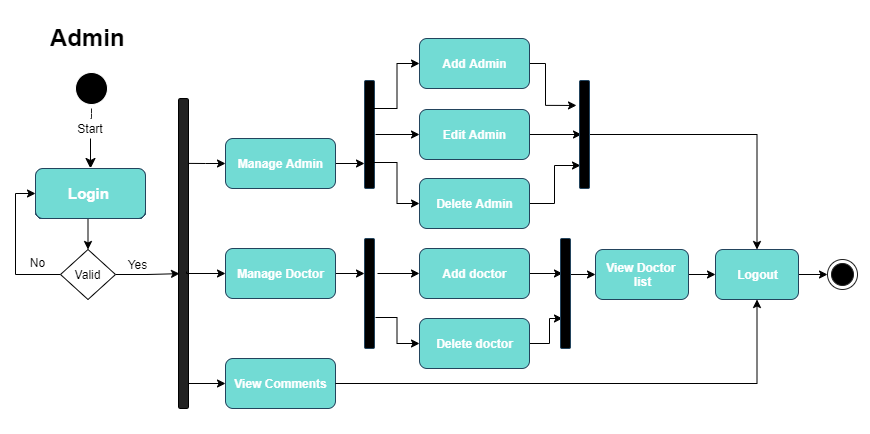

The diagram above was exported from draw.io. Its source (the exported page's mxGraphModel, read from the mxfile embedded in the PNG):
<mxGraphModel dx="1632" dy="457" grid="1" gridSize="10" guides="1" tooltips="1" connect="1" arrows="1" fold="1" page="1" pageScale="1" pageWidth="850" pageHeight="1100" math="0" shadow="0">
  <root>
    <mxCell id="0" />
    <mxCell id="1" parent="0" />
    <mxCell id="rcSr1hPc53tQskneAQbR-1" style="edgeStyle=orthogonalEdgeStyle;rounded=0;orthogonalLoop=1;jettySize=auto;html=1;exitX=0;exitY=0.5;exitDx=0;exitDy=0;entryX=0;entryY=0.823;entryDx=0;entryDy=0;entryPerimeter=0;endArrow=none;endFill=0;startArrow=classic;startFill=1;" edge="1" parent="1" source="rcSr1hPc53tQskneAQbR-3">
      <mxGeometry relative="1" as="geometry">
        <mxPoint x="-665" y="204.87" as="targetPoint" />
      </mxGeometry>
    </mxCell>
    <mxCell id="rcSr1hPc53tQskneAQbR-2" style="edgeStyle=orthogonalEdgeStyle;rounded=0;orthogonalLoop=1;jettySize=auto;html=1;exitX=1;exitY=0.5;exitDx=0;exitDy=0;startArrow=none;startFill=0;endArrow=classic;endFill=1;" edge="1" parent="1" source="rcSr1hPc53tQskneAQbR-3">
      <mxGeometry relative="1" as="geometry">
        <mxPoint x="-486" y="205" as="targetPoint" />
        <mxPoint x="-506" y="205" as="sourcePoint" />
      </mxGeometry>
    </mxCell>
    <mxCell id="rcSr1hPc53tQskneAQbR-3" value="&lt;b&gt;&lt;font color=&quot;#ffffff&quot;&gt;Manage Admin&lt;/font&gt;&lt;/b&gt;" style="html=1;strokeColor=#23445d;rounded=1;shadow=0;glass=0;sketch=0;fillColor=#72DBD4;" vertex="1" parent="1">
      <mxGeometry x="-625" y="180" width="110" height="50" as="geometry" />
    </mxCell>
    <mxCell id="rcSr1hPc53tQskneAQbR-4" value="" style="edgeStyle=orthogonalEdgeStyle;html=1;verticalAlign=bottom;endArrow=classic;endSize=8;startArrow=none;endFill=1;" edge="1" parent="1" source="rcSr1hPc53tQskneAQbR-6">
      <mxGeometry relative="1" as="geometry">
        <mxPoint x="-760" y="210" as="targetPoint" />
      </mxGeometry>
    </mxCell>
    <mxCell id="rcSr1hPc53tQskneAQbR-5" value="" style="ellipse;html=1;shape=startState;fillColor=#000000;flipV=1;strokeColor=#FFFFFF;" vertex="1" parent="1">
      <mxGeometry x="-779" y="110" width="40" height="40" as="geometry" />
    </mxCell>
    <mxCell id="rcSr1hPc53tQskneAQbR-6" value="Start" style="text;html=1;strokeColor=none;fillColor=none;align=center;verticalAlign=middle;whiteSpace=wrap;rounded=0;" vertex="1" parent="1">
      <mxGeometry x="-780" y="160" width="40" height="20" as="geometry" />
    </mxCell>
    <mxCell id="rcSr1hPc53tQskneAQbR-7" value="" style="edgeStyle=orthogonalEdgeStyle;html=1;verticalAlign=bottom;endArrow=none;endSize=8;strokeColor=#222222;" edge="1" parent="1" source="rcSr1hPc53tQskneAQbR-5" target="rcSr1hPc53tQskneAQbR-6">
      <mxGeometry relative="1" as="geometry">
        <mxPoint x="-760" y="210" as="targetPoint" />
        <mxPoint x="-760" y="150" as="sourcePoint" />
      </mxGeometry>
    </mxCell>
    <mxCell id="rcSr1hPc53tQskneAQbR-8" style="edgeStyle=orthogonalEdgeStyle;rounded=0;orthogonalLoop=1;jettySize=auto;html=1;exitX=0.5;exitY=1;exitDx=0;exitDy=0;entryX=0.5;entryY=0;entryDx=0;entryDy=0;" edge="1" parent="1" source="rcSr1hPc53tQskneAQbR-9" target="rcSr1hPc53tQskneAQbR-12">
      <mxGeometry relative="1" as="geometry" />
    </mxCell>
    <mxCell id="rcSr1hPc53tQskneAQbR-9" value="&lt;font style=&quot;font-size: 17px&quot; color=&quot;#ffffff&quot;&gt;&lt;b&gt;Login&amp;nbsp;&lt;/b&gt;&lt;/font&gt;" style="html=1;strokeColor=#23445d;fillColor=#3995D3;rounded=1;shadow=0;glass=1;sketch=0;" vertex="1" parent="1">
      <mxGeometry x="-815" y="210" width="110" height="50" as="geometry" />
    </mxCell>
    <mxCell id="rcSr1hPc53tQskneAQbR-10" style="edgeStyle=orthogonalEdgeStyle;rounded=0;orthogonalLoop=1;jettySize=auto;html=1;exitX=0;exitY=0.5;exitDx=0;exitDy=0;entryX=0;entryY=0.5;entryDx=0;entryDy=0;" edge="1" parent="1" source="rcSr1hPc53tQskneAQbR-12" target="rcSr1hPc53tQskneAQbR-9">
      <mxGeometry relative="1" as="geometry">
        <mxPoint x="-945" y="220" as="targetPoint" />
        <Array as="points">
          <mxPoint x="-835" y="316" />
          <mxPoint x="-835" y="235" />
        </Array>
      </mxGeometry>
    </mxCell>
    <mxCell id="rcSr1hPc53tQskneAQbR-11" style="edgeStyle=orthogonalEdgeStyle;rounded=0;orthogonalLoop=1;jettySize=auto;html=1;exitX=1;exitY=0.5;exitDx=0;exitDy=0;entryX=0.9;entryY=0.435;entryDx=0;entryDy=0;entryPerimeter=0;startArrow=none;startFill=0;endArrow=classic;endFill=1;" edge="1" parent="1" source="rcSr1hPc53tQskneAQbR-12" target="rcSr1hPc53tQskneAQbR-14">
      <mxGeometry relative="1" as="geometry" />
    </mxCell>
    <mxCell id="rcSr1hPc53tQskneAQbR-12" value="Valid" style="rhombus;whiteSpace=wrap;html=1;" vertex="1" parent="1">
      <mxGeometry x="-790" y="291" width="55" height="50" as="geometry" />
    </mxCell>
    <mxCell id="rcSr1hPc53tQskneAQbR-13" value="No" style="text;html=1;strokeColor=none;fillColor=none;align=center;verticalAlign=middle;whiteSpace=wrap;rounded=0;" vertex="1" parent="1">
      <mxGeometry x="-825" y="294" width="25" height="20" as="geometry" />
    </mxCell>
    <mxCell id="rcSr1hPc53tQskneAQbR-14" value="" style="html=1;points=[];perimeter=orthogonalPerimeter;direction=west;fillColor=#222222;rounded=1;" vertex="1" parent="1">
      <mxGeometry x="-672" y="140" width="10" height="310" as="geometry" />
    </mxCell>
    <mxCell id="rcSr1hPc53tQskneAQbR-15" value="Yes" style="text;html=1;strokeColor=none;fillColor=none;align=center;verticalAlign=middle;whiteSpace=wrap;rounded=0;" vertex="1" parent="1">
      <mxGeometry x="-725" y="296" width="25" height="20" as="geometry" />
    </mxCell>
    <mxCell id="rcSr1hPc53tQskneAQbR-16" style="edgeStyle=orthogonalEdgeStyle;rounded=0;orthogonalLoop=1;jettySize=auto;html=1;exitX=0.5;exitY=1;exitDx=0;exitDy=0;strokeWidth=1;" edge="1" parent="1">
      <mxGeometry relative="1" as="geometry">
        <mxPoint x="-570" y="330" as="sourcePoint" />
        <mxPoint x="-570" y="330" as="targetPoint" />
      </mxGeometry>
    </mxCell>
    <mxCell id="rcSr1hPc53tQskneAQbR-17" value="" style="html=1;points=[];perimeter=orthogonalPerimeter;rounded=1;shadow=0;glass=0;sketch=0;strokeColor=#23445d;fillColor=#000000;" vertex="1" parent="1">
      <mxGeometry x="-486" y="280" width="10" height="110" as="geometry" />
    </mxCell>
    <mxCell id="rcSr1hPc53tQskneAQbR-18" style="edgeStyle=orthogonalEdgeStyle;rounded=0;orthogonalLoop=1;jettySize=auto;html=1;exitX=0;exitY=0.5;exitDx=0;exitDy=0;startArrow=classic;startFill=1;endArrow=none;endFill=0;" edge="1" parent="1" source="rcSr1hPc53tQskneAQbR-20">
      <mxGeometry relative="1" as="geometry">
        <mxPoint x="-285" y="316" as="targetPoint" />
      </mxGeometry>
    </mxCell>
    <mxCell id="rcSr1hPc53tQskneAQbR-19" style="edgeStyle=orthogonalEdgeStyle;rounded=0;orthogonalLoop=1;jettySize=auto;html=1;entryX=0;entryY=0.5;entryDx=0;entryDy=0;startArrow=none;startFill=0;endArrow=classic;endFill=1;" edge="1" parent="1" source="rcSr1hPc53tQskneAQbR-20" target="rcSr1hPc53tQskneAQbR-55">
      <mxGeometry relative="1" as="geometry" />
    </mxCell>
    <mxCell id="rcSr1hPc53tQskneAQbR-20" value="&lt;font color=&quot;#ffffff&quot;&gt;&lt;b&gt;View Doctor &lt;br&gt;list&lt;/b&gt;&lt;/font&gt;" style="html=1;strokeColor=#23445d;rounded=1;shadow=0;glass=0;sketch=0;fillColor=#72DBD4;" vertex="1" parent="1">
      <mxGeometry x="-255" y="291" width="93" height="50" as="geometry" />
    </mxCell>
    <mxCell id="rcSr1hPc53tQskneAQbR-21" value="&lt;font style=&quot;font-size: 17px&quot; color=&quot;#ffffff&quot;&gt;&lt;b&gt;Login&amp;nbsp;&lt;/b&gt;&lt;/font&gt;" style="html=1;strokeColor=#23445d;fillColor=#3995D3;rounded=1;shadow=0;glass=1;sketch=0;" vertex="1" parent="1">
      <mxGeometry x="-815" y="210" width="110" height="50" as="geometry" />
    </mxCell>
    <mxCell id="rcSr1hPc53tQskneAQbR-22" value="&lt;font style=&quot;font-size: 17px&quot; color=&quot;#ffffff&quot;&gt;&lt;b&gt;Login&amp;nbsp;&lt;/b&gt;&lt;/font&gt;" style="html=1;strokeColor=#23445d;fillColor=#3995D3;rounded=1;shadow=0;glass=1;sketch=0;" vertex="1" parent="1">
      <mxGeometry x="-815" y="210" width="110" height="50" as="geometry" />
    </mxCell>
    <mxCell id="rcSr1hPc53tQskneAQbR-23" value="&lt;font style=&quot;font-size: 17px&quot; color=&quot;#ffffff&quot;&gt;&lt;b&gt;Login&amp;nbsp;&lt;/b&gt;&lt;/font&gt;" style="html=1;strokeColor=#23445d;fillColor=#3995D3;rounded=1;shadow=0;glass=1;sketch=0;" vertex="1" parent="1">
      <mxGeometry x="-815" y="210" width="110" height="50" as="geometry" />
    </mxCell>
    <mxCell id="rcSr1hPc53tQskneAQbR-24" value="&lt;font style=&quot;font-size: 17px&quot; color=&quot;#ffffff&quot;&gt;&lt;b&gt;Login&amp;nbsp;&lt;/b&gt;&lt;/font&gt;" style="html=1;strokeColor=#23445d;fillColor=#3995D3;rounded=1;shadow=0;glass=1;sketch=0;" vertex="1" parent="1">
      <mxGeometry x="-815" y="210" width="110" height="50" as="geometry" />
    </mxCell>
    <mxCell id="rcSr1hPc53tQskneAQbR-25" value="&lt;font style=&quot;font-size: 17px&quot; color=&quot;#ffffff&quot;&gt;&lt;b&gt;Login&amp;nbsp;&lt;/b&gt;&lt;/font&gt;" style="html=1;strokeColor=#23445d;fillColor=#3995D3;rounded=1;shadow=0;glass=1;sketch=0;" vertex="1" parent="1">
      <mxGeometry x="-815" y="210" width="110" height="50" as="geometry" />
    </mxCell>
    <mxCell id="rcSr1hPc53tQskneAQbR-26" value="&lt;font style=&quot;font-size: 17px&quot; color=&quot;#ffffff&quot;&gt;&lt;b&gt;Login&amp;nbsp;&lt;/b&gt;&lt;/font&gt;" style="html=1;strokeColor=#23445d;fillColor=#3995D3;rounded=1;shadow=0;glass=1;sketch=0;" vertex="1" parent="1">
      <mxGeometry x="-815" y="210" width="110" height="50" as="geometry" />
    </mxCell>
    <mxCell id="rcSr1hPc53tQskneAQbR-27" value="&lt;font color=&quot;#ffffff&quot; size=&quot;1&quot;&gt;&lt;b style=&quot;font-size: 15px&quot;&gt;Login&amp;nbsp;&lt;/b&gt;&lt;/font&gt;" style="html=1;strokeColor=#23445d;rounded=1;shadow=0;glass=0;sketch=0;fillColor=#72DBD4;" vertex="1" parent="1">
      <mxGeometry x="-815" y="210" width="110" height="50" as="geometry" />
    </mxCell>
    <mxCell id="rcSr1hPc53tQskneAQbR-28" style="edgeStyle=orthogonalEdgeStyle;rounded=0;orthogonalLoop=1;jettySize=auto;html=1;exitX=0;exitY=0.5;exitDx=0;exitDy=0;entryX=-0.1;entryY=0.474;entryDx=0;entryDy=0;entryPerimeter=0;startArrow=classic;startFill=1;endArrow=none;endFill=0;" edge="1" parent="1" source="rcSr1hPc53tQskneAQbR-30">
      <mxGeometry relative="1" as="geometry">
        <mxPoint x="-664" y="313.05999999999995" as="targetPoint" />
      </mxGeometry>
    </mxCell>
    <mxCell id="rcSr1hPc53tQskneAQbR-29" style="edgeStyle=orthogonalEdgeStyle;rounded=0;orthogonalLoop=1;jettySize=auto;html=1;exitX=1;exitY=0.5;exitDx=0;exitDy=0;entryX=0;entryY=0.327;entryDx=0;entryDy=0;entryPerimeter=0;startArrow=none;startFill=0;endArrow=classic;endFill=1;" edge="1" parent="1" source="rcSr1hPc53tQskneAQbR-30" target="rcSr1hPc53tQskneAQbR-17">
      <mxGeometry relative="1" as="geometry" />
    </mxCell>
    <mxCell id="rcSr1hPc53tQskneAQbR-30" value="&lt;b&gt;&lt;font color=&quot;#ffffff&quot;&gt;Manage Doctor&lt;/font&gt;&lt;/b&gt;" style="html=1;strokeColor=#23445d;rounded=1;shadow=0;glass=0;sketch=0;fillColor=#72DBD4;" vertex="1" parent="1">
      <mxGeometry x="-625" y="290" width="110" height="50" as="geometry" />
    </mxCell>
    <mxCell id="rcSr1hPc53tQskneAQbR-31" style="edgeStyle=orthogonalEdgeStyle;rounded=0;orthogonalLoop=1;jettySize=auto;html=1;exitX=0;exitY=0.5;exitDx=0;exitDy=0;entryX=-0.3;entryY=0.1;entryDx=0;entryDy=0;entryPerimeter=0;startArrow=classic;startFill=1;endArrow=none;endFill=0;" edge="1" parent="1" source="rcSr1hPc53tQskneAQbR-32">
      <mxGeometry relative="1" as="geometry">
        <mxPoint x="-662" y="429" as="targetPoint" />
      </mxGeometry>
    </mxCell>
    <mxCell id="rcSr1hPc53tQskneAQbR-32" value="&lt;font color=&quot;#ffffff&quot;&gt;&lt;b&gt;View Comments&lt;/b&gt;&lt;/font&gt;" style="html=1;strokeColor=#23445d;rounded=1;shadow=0;glass=0;sketch=0;fillColor=#72DBD4;" vertex="1" parent="1">
      <mxGeometry x="-625" y="400" width="110" height="50" as="geometry" />
    </mxCell>
    <mxCell id="rcSr1hPc53tQskneAQbR-33" style="edgeStyle=orthogonalEdgeStyle;rounded=0;orthogonalLoop=1;jettySize=auto;html=1;exitX=1;exitY=0.5;exitDx=0;exitDy=0;entryX=0.2;entryY=0.727;entryDx=0;entryDy=0;entryPerimeter=0;startArrow=none;startFill=0;endArrow=classic;endFill=1;" edge="1" parent="1" source="rcSr1hPc53tQskneAQbR-35" target="rcSr1hPc53tQskneAQbR-51">
      <mxGeometry relative="1" as="geometry" />
    </mxCell>
    <mxCell id="rcSr1hPc53tQskneAQbR-34" style="edgeStyle=orthogonalEdgeStyle;rounded=0;orthogonalLoop=1;jettySize=auto;html=1;exitX=0;exitY=0.5;exitDx=0;exitDy=0;entryX=1.1;entryY=0.718;entryDx=0;entryDy=0;entryPerimeter=0;startArrow=classic;startFill=1;endArrow=none;endFill=0;" edge="1" parent="1" source="rcSr1hPc53tQskneAQbR-35" target="rcSr1hPc53tQskneAQbR-17">
      <mxGeometry relative="1" as="geometry" />
    </mxCell>
    <mxCell id="rcSr1hPc53tQskneAQbR-35" value="&lt;b&gt;&lt;font color=&quot;#ffffff&quot;&gt;Delete doctor&lt;/font&gt;&lt;/b&gt;" style="html=1;strokeColor=#23445d;rounded=1;shadow=0;glass=0;sketch=0;fillColor=#72DBD4;" vertex="1" parent="1">
      <mxGeometry x="-431" y="360" width="110" height="50" as="geometry" />
    </mxCell>
    <mxCell id="rcSr1hPc53tQskneAQbR-36" style="edgeStyle=orthogonalEdgeStyle;rounded=0;orthogonalLoop=1;jettySize=auto;html=1;entryX=1;entryY=0.5;entryDx=0;entryDy=0;startArrow=classic;startFill=1;endArrow=none;endFill=0;exitX=0.5;exitY=1;exitDx=0;exitDy=0;" edge="1" parent="1" source="rcSr1hPc53tQskneAQbR-55" target="rcSr1hPc53tQskneAQbR-32">
      <mxGeometry relative="1" as="geometry">
        <mxPoint x="-52" y="300" as="sourcePoint" />
      </mxGeometry>
    </mxCell>
    <mxCell id="rcSr1hPc53tQskneAQbR-37" value="&lt;h1&gt;Admin&lt;/h1&gt;" style="text;html=1;strokeColor=none;fillColor=none;spacing=5;spacingTop=-20;whiteSpace=wrap;overflow=hidden;rounded=0;shadow=0;glass=0;sketch=0;" vertex="1" parent="1">
      <mxGeometry x="-805" y="60" width="90" height="40" as="geometry" />
    </mxCell>
    <mxCell id="rcSr1hPc53tQskneAQbR-38" value="" style="html=1;points=[];perimeter=orthogonalPerimeter;rounded=1;shadow=0;glass=0;sketch=0;strokeColor=#23445d;fillColor=#000000;" vertex="1" parent="1">
      <mxGeometry x="-486" y="122" width="10" height="108" as="geometry" />
    </mxCell>
    <mxCell id="rcSr1hPc53tQskneAQbR-39" style="edgeStyle=orthogonalEdgeStyle;rounded=0;orthogonalLoop=1;jettySize=auto;html=1;exitX=0;exitY=0.5;exitDx=0;exitDy=0;entryX=0.9;entryY=0.259;entryDx=0;entryDy=0;entryPerimeter=0;startArrow=classic;startFill=1;endArrow=none;endFill=0;" edge="1" parent="1" source="rcSr1hPc53tQskneAQbR-41" target="rcSr1hPc53tQskneAQbR-38">
      <mxGeometry relative="1" as="geometry" />
    </mxCell>
    <mxCell id="rcSr1hPc53tQskneAQbR-40" style="edgeStyle=orthogonalEdgeStyle;rounded=0;orthogonalLoop=1;jettySize=auto;html=1;exitX=1;exitY=0.5;exitDx=0;exitDy=0;entryX=-0.3;entryY=0.231;entryDx=0;entryDy=0;entryPerimeter=0;startArrow=none;startFill=0;endArrow=classic;endFill=1;" edge="1" parent="1" source="rcSr1hPc53tQskneAQbR-41" target="rcSr1hPc53tQskneAQbR-53">
      <mxGeometry relative="1" as="geometry">
        <Array as="points">
          <mxPoint x="-305" y="105" />
          <mxPoint x="-305" y="147" />
        </Array>
      </mxGeometry>
    </mxCell>
    <mxCell id="rcSr1hPc53tQskneAQbR-41" value="&lt;b&gt;&lt;font color=&quot;#ffffff&quot;&gt;Add Admin&lt;/font&gt;&lt;/b&gt;" style="html=1;strokeColor=#23445d;rounded=1;shadow=0;glass=0;sketch=0;fillColor=#72DBD4;" vertex="1" parent="1">
      <mxGeometry x="-431" y="80" width="110" height="50" as="geometry" />
    </mxCell>
    <mxCell id="rcSr1hPc53tQskneAQbR-42" style="edgeStyle=orthogonalEdgeStyle;rounded=0;orthogonalLoop=1;jettySize=auto;html=1;exitX=0;exitY=0.5;exitDx=0;exitDy=0;startArrow=classic;startFill=1;endArrow=none;endFill=0;" edge="1" parent="1" source="rcSr1hPc53tQskneAQbR-44">
      <mxGeometry relative="1" as="geometry">
        <mxPoint x="-475" y="176" as="targetPoint" />
      </mxGeometry>
    </mxCell>
    <mxCell id="rcSr1hPc53tQskneAQbR-43" style="edgeStyle=orthogonalEdgeStyle;rounded=0;orthogonalLoop=1;jettySize=auto;html=1;startArrow=none;startFill=0;endArrow=classic;endFill=1;exitX=1;exitY=0.5;exitDx=0;exitDy=0;entryX=0.2;entryY=0.5;entryDx=0;entryDy=0;entryPerimeter=0;" edge="1" parent="1" source="rcSr1hPc53tQskneAQbR-44" target="rcSr1hPc53tQskneAQbR-53">
      <mxGeometry relative="1" as="geometry">
        <mxPoint x="-275" y="176" as="targetPoint" />
        <mxPoint x="-315" y="176" as="sourcePoint" />
      </mxGeometry>
    </mxCell>
    <mxCell id="rcSr1hPc53tQskneAQbR-44" value="&lt;b&gt;&lt;font color=&quot;#ffffff&quot;&gt;Edit Admin&lt;/font&gt;&lt;/b&gt;" style="html=1;strokeColor=#23445d;rounded=1;shadow=0;glass=0;sketch=0;fillColor=#72DBD4;" vertex="1" parent="1">
      <mxGeometry x="-431" y="151" width="110" height="50" as="geometry" />
    </mxCell>
    <mxCell id="rcSr1hPc53tQskneAQbR-45" style="edgeStyle=orthogonalEdgeStyle;rounded=0;orthogonalLoop=1;jettySize=auto;html=1;exitX=1;exitY=0.5;exitDx=0;exitDy=0;entryX=0.2;entryY=0.318;entryDx=0;entryDy=0;entryPerimeter=0;startArrow=none;startFill=0;endArrow=classic;endFill=1;" edge="1" parent="1" source="rcSr1hPc53tQskneAQbR-47" target="rcSr1hPc53tQskneAQbR-51">
      <mxGeometry relative="1" as="geometry" />
    </mxCell>
    <mxCell id="rcSr1hPc53tQskneAQbR-46" style="edgeStyle=orthogonalEdgeStyle;rounded=0;orthogonalLoop=1;jettySize=auto;html=1;entryX=1.3;entryY=0.318;entryDx=0;entryDy=0;entryPerimeter=0;startArrow=classic;startFill=1;endArrow=none;endFill=0;" edge="1" parent="1" source="rcSr1hPc53tQskneAQbR-47" target="rcSr1hPc53tQskneAQbR-17">
      <mxGeometry relative="1" as="geometry" />
    </mxCell>
    <mxCell id="rcSr1hPc53tQskneAQbR-47" value="&lt;b&gt;&lt;font color=&quot;#ffffff&quot;&gt;Add doctor&lt;/font&gt;&lt;/b&gt;" style="html=1;strokeColor=#23445d;rounded=1;shadow=0;glass=0;sketch=0;fillColor=#72DBD4;" vertex="1" parent="1">
      <mxGeometry x="-431" y="290" width="110" height="50" as="geometry" />
    </mxCell>
    <mxCell id="rcSr1hPc53tQskneAQbR-48" style="edgeStyle=orthogonalEdgeStyle;rounded=0;orthogonalLoop=1;jettySize=auto;html=1;exitX=0;exitY=0.5;exitDx=0;exitDy=0;entryX=0.9;entryY=0.759;entryDx=0;entryDy=0;entryPerimeter=0;startArrow=classic;startFill=1;endArrow=none;endFill=0;" edge="1" parent="1" source="rcSr1hPc53tQskneAQbR-50" target="rcSr1hPc53tQskneAQbR-38">
      <mxGeometry relative="1" as="geometry" />
    </mxCell>
    <mxCell id="rcSr1hPc53tQskneAQbR-49" style="edgeStyle=orthogonalEdgeStyle;rounded=0;orthogonalLoop=1;jettySize=auto;html=1;exitX=1;exitY=0.5;exitDx=0;exitDy=0;entryX=0.1;entryY=0.787;entryDx=0;entryDy=0;entryPerimeter=0;startArrow=none;startFill=0;endArrow=classic;endFill=1;" edge="1" parent="1" source="rcSr1hPc53tQskneAQbR-50" target="rcSr1hPc53tQskneAQbR-53">
      <mxGeometry relative="1" as="geometry" />
    </mxCell>
    <mxCell id="rcSr1hPc53tQskneAQbR-50" value="&lt;b&gt;&lt;font color=&quot;#ffffff&quot;&gt;Delete Admin&lt;/font&gt;&lt;/b&gt;" style="html=1;strokeColor=#23445d;rounded=1;shadow=0;glass=0;sketch=0;fillColor=#72DBD4;" vertex="1" parent="1">
      <mxGeometry x="-431" y="220" width="110" height="50" as="geometry" />
    </mxCell>
    <mxCell id="rcSr1hPc53tQskneAQbR-51" value="" style="html=1;points=[];perimeter=orthogonalPerimeter;rounded=1;shadow=0;glass=0;sketch=0;strokeColor=#23445d;fillColor=#000000;" vertex="1" parent="1">
      <mxGeometry x="-290" y="280" width="10" height="110" as="geometry" />
    </mxCell>
    <mxCell id="rcSr1hPc53tQskneAQbR-52" style="edgeStyle=orthogonalEdgeStyle;rounded=0;orthogonalLoop=1;jettySize=auto;html=1;startArrow=none;startFill=0;endArrow=classic;endFill=1;entryX=0.5;entryY=0;entryDx=0;entryDy=0;" edge="1" parent="1" source="rcSr1hPc53tQskneAQbR-53" target="rcSr1hPc53tQskneAQbR-55">
      <mxGeometry relative="1" as="geometry">
        <mxPoint x="-32" y="250" as="targetPoint" />
      </mxGeometry>
    </mxCell>
    <mxCell id="rcSr1hPc53tQskneAQbR-53" value="" style="html=1;points=[];perimeter=orthogonalPerimeter;rounded=1;shadow=0;glass=0;sketch=0;strokeColor=#23445d;fillColor=#000000;" vertex="1" parent="1">
      <mxGeometry x="-271" y="122" width="10" height="108" as="geometry" />
    </mxCell>
    <mxCell id="rcSr1hPc53tQskneAQbR-54" style="edgeStyle=orthogonalEdgeStyle;rounded=0;orthogonalLoop=1;jettySize=auto;html=1;entryX=0;entryY=0.5;entryDx=0;entryDy=0;startArrow=none;startFill=0;endArrow=classic;endFill=1;" edge="1" parent="1" source="rcSr1hPc53tQskneAQbR-55" target="rcSr1hPc53tQskneAQbR-56">
      <mxGeometry relative="1" as="geometry" />
    </mxCell>
    <mxCell id="rcSr1hPc53tQskneAQbR-55" value="&lt;font color=&quot;#ffffff&quot;&gt;&lt;b&gt;Logout&lt;/b&gt;&lt;/font&gt;" style="html=1;strokeColor=#23445d;rounded=1;shadow=0;glass=0;sketch=0;fillColor=#72DBD4;" vertex="1" parent="1">
      <mxGeometry x="-135" y="291" width="83" height="50" as="geometry" />
    </mxCell>
    <mxCell id="rcSr1hPc53tQskneAQbR-56" value="" style="ellipse;html=1;shape=endState;fillColor=#000000;rounded=1;shadow=0;glass=0;sketch=0;strokeColor=#222222;" vertex="1" parent="1">
      <mxGeometry x="-23" y="301" width="30" height="30" as="geometry" />
    </mxCell>
  </root>
</mxGraphModel>